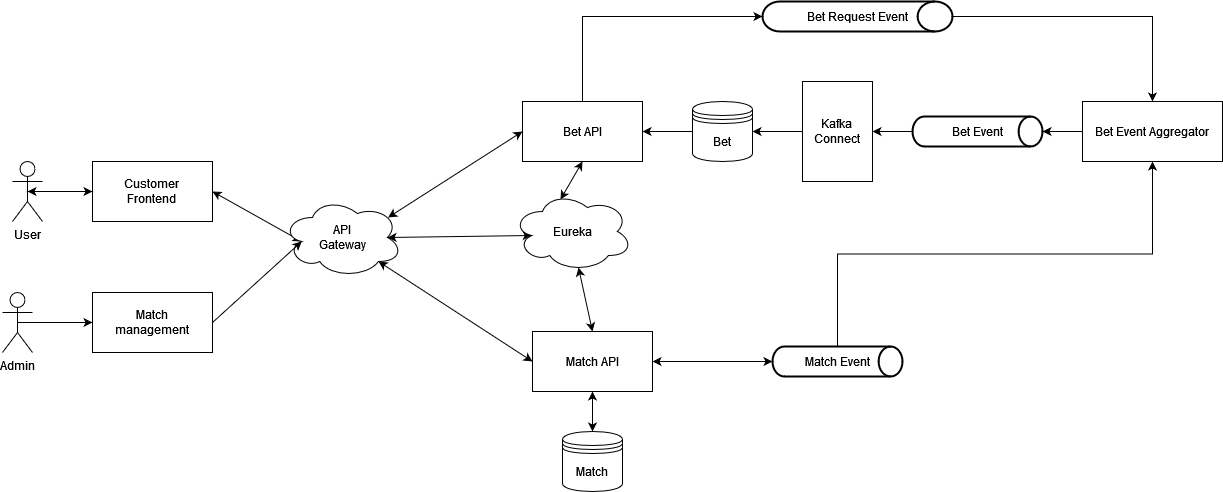

The diagram above was exported from draw.io. Its source (the exported page's mxGraphModel, read from the mxfile embedded in the PNG):
<mxGraphModel dx="2249" dy="1878" grid="1" gridSize="10" guides="1" tooltips="1" connect="1" arrows="1" fold="1" page="1" pageScale="1" pageWidth="827" pageHeight="1169" math="0" shadow="0">
  <root>
    <mxCell id="0" />
    <mxCell id="1" parent="0" />
    <mxCell id="UthLqlAPBlFUm4PAqSpk-6" style="rounded=0;orthogonalLoop=1;jettySize=auto;html=1;exitX=0.8;exitY=0.8;exitDx=0;exitDy=0;entryX=0;entryY=0.5;entryDx=0;entryDy=0;startArrow=classic;startFill=1;exitPerimeter=0;" parent="1" source="UthLqlAPBlFUm4PAqSpk-22" target="UthLqlAPBlFUm4PAqSpk-4" edge="1">
      <mxGeometry relative="1" as="geometry">
        <mxPoint x="430" y="225" as="sourcePoint" />
      </mxGeometry>
    </mxCell>
    <mxCell id="UthLqlAPBlFUm4PAqSpk-7" style="rounded=0;orthogonalLoop=1;jettySize=auto;html=1;exitX=0.88;exitY=0.25;exitDx=0;exitDy=0;entryX=0;entryY=0.5;entryDx=0;entryDy=0;startArrow=classic;startFill=1;exitPerimeter=0;" parent="1" source="UthLqlAPBlFUm4PAqSpk-22" target="UthLqlAPBlFUm4PAqSpk-3" edge="1">
      <mxGeometry relative="1" as="geometry">
        <mxPoint x="430" y="175" as="sourcePoint" />
      </mxGeometry>
    </mxCell>
    <mxCell id="UthLqlAPBlFUm4PAqSpk-5" style="rounded=0;orthogonalLoop=1;jettySize=auto;html=1;exitX=1;exitY=0.5;exitDx=0;exitDy=0;startArrow=classic;startFill=1;entryX=0.16;entryY=0.55;entryDx=0;entryDy=0;entryPerimeter=0;" parent="1" source="UthLqlAPBlFUm4PAqSpk-2" target="UthLqlAPBlFUm4PAqSpk-22" edge="1">
      <mxGeometry relative="1" as="geometry">
        <mxPoint x="250" y="200" as="targetPoint" />
      </mxGeometry>
    </mxCell>
    <mxCell id="UthLqlAPBlFUm4PAqSpk-2" value="Customer&lt;br&gt;Frontend" style="rounded=0;whiteSpace=wrap;html=1;" parent="1" vertex="1">
      <mxGeometry x="50" y="120" width="120" height="60" as="geometry" />
    </mxCell>
    <mxCell id="UthLqlAPBlFUm4PAqSpk-31" style="edgeStyle=orthogonalEdgeStyle;rounded=0;orthogonalLoop=1;jettySize=auto;html=1;exitX=0.5;exitY=0;exitDx=0;exitDy=0;entryX=0;entryY=0.5;entryDx=0;entryDy=0;entryPerimeter=0;startArrow=none;startFill=0;" parent="1" source="UthLqlAPBlFUm4PAqSpk-3" target="UthLqlAPBlFUm4PAqSpk-30" edge="1">
      <mxGeometry relative="1" as="geometry" />
    </mxCell>
    <mxCell id="UthLqlAPBlFUm4PAqSpk-3" value="Bet API" style="rounded=0;whiteSpace=wrap;html=1;" parent="1" vertex="1">
      <mxGeometry x="480" y="60" width="120" height="60" as="geometry" />
    </mxCell>
    <mxCell id="X-VzsbPPhMvcKn2IiEUb-3" style="edgeStyle=none;rounded=0;orthogonalLoop=1;jettySize=auto;html=1;exitX=1;exitY=0.5;exitDx=0;exitDy=0;startArrow=classic;startFill=1;" edge="1" parent="1" source="UthLqlAPBlFUm4PAqSpk-4" target="UthLqlAPBlFUm4PAqSpk-36">
      <mxGeometry relative="1" as="geometry" />
    </mxCell>
    <mxCell id="X-VzsbPPhMvcKn2IiEUb-4" style="edgeStyle=none;rounded=0;orthogonalLoop=1;jettySize=auto;html=1;exitX=0.5;exitY=1;exitDx=0;exitDy=0;startArrow=classic;startFill=1;" edge="1" parent="1" source="UthLqlAPBlFUm4PAqSpk-4" target="UthLqlAPBlFUm4PAqSpk-25">
      <mxGeometry relative="1" as="geometry" />
    </mxCell>
    <mxCell id="UthLqlAPBlFUm4PAqSpk-4" value="Match API" style="rounded=0;whiteSpace=wrap;html=1;" parent="1" vertex="1">
      <mxGeometry x="490" y="290" width="120" height="60" as="geometry" />
    </mxCell>
    <mxCell id="UthLqlAPBlFUm4PAqSpk-10" style="edgeStyle=orthogonalEdgeStyle;rounded=0;orthogonalLoop=1;jettySize=auto;html=1;exitX=0.5;exitY=0.5;exitDx=0;exitDy=0;exitPerimeter=0;entryX=0;entryY=0.5;entryDx=0;entryDy=0;startArrow=classic;startFill=1;" parent="1" source="UthLqlAPBlFUm4PAqSpk-8" target="UthLqlAPBlFUm4PAqSpk-2" edge="1">
      <mxGeometry relative="1" as="geometry" />
    </mxCell>
    <mxCell id="UthLqlAPBlFUm4PAqSpk-8" value="User" style="shape=umlActor;verticalLabelPosition=bottom;verticalAlign=top;html=1;outlineConnect=0;" parent="1" vertex="1">
      <mxGeometry x="-30" y="120" width="30" height="60" as="geometry" />
    </mxCell>
    <mxCell id="UthLqlAPBlFUm4PAqSpk-15" style="edgeStyle=orthogonalEdgeStyle;rounded=0;orthogonalLoop=1;jettySize=auto;html=1;exitX=0;exitY=0.5;exitDx=0;exitDy=0;startArrow=none;startFill=0;" parent="1" source="UthLqlAPBlFUm4PAqSpk-23" target="UthLqlAPBlFUm4PAqSpk-3" edge="1">
      <mxGeometry relative="1" as="geometry">
        <mxPoint x="660" y="90" as="sourcePoint" />
      </mxGeometry>
    </mxCell>
    <mxCell id="UthLqlAPBlFUm4PAqSpk-21" style="edgeStyle=orthogonalEdgeStyle;rounded=0;orthogonalLoop=1;jettySize=auto;html=1;exitX=0;exitY=0.5;exitDx=0;exitDy=0;entryX=1;entryY=0.5;entryDx=0;entryDy=0;startArrow=none;startFill=0;" parent="1" source="UthLqlAPBlFUm4PAqSpk-17" target="UthLqlAPBlFUm4PAqSpk-23" edge="1">
      <mxGeometry relative="1" as="geometry">
        <mxPoint x="720" y="90" as="targetPoint" />
      </mxGeometry>
    </mxCell>
    <mxCell id="UthLqlAPBlFUm4PAqSpk-17" value="Kafka&lt;br&gt;Connect" style="rounded=0;whiteSpace=wrap;html=1;" parent="1" vertex="1">
      <mxGeometry x="760" y="40" width="70" height="100" as="geometry" />
    </mxCell>
    <mxCell id="UthLqlAPBlFUm4PAqSpk-45" style="edgeStyle=none;rounded=0;orthogonalLoop=1;jettySize=auto;html=1;exitX=0.875;exitY=0.5;exitDx=0;exitDy=0;exitPerimeter=0;entryX=0.16;entryY=0.55;entryDx=0;entryDy=0;entryPerimeter=0;startArrow=classic;startFill=1;" parent="1" source="UthLqlAPBlFUm4PAqSpk-22" target="UthLqlAPBlFUm4PAqSpk-44" edge="1">
      <mxGeometry relative="1" as="geometry" />
    </mxCell>
    <mxCell id="UthLqlAPBlFUm4PAqSpk-22" value="API&lt;br&gt;Gateway" style="ellipse;shape=cloud;whiteSpace=wrap;html=1;" parent="1" vertex="1">
      <mxGeometry x="240" y="156" width="120" height="80" as="geometry" />
    </mxCell>
    <mxCell id="UthLqlAPBlFUm4PAqSpk-23" value="Bet" style="shape=datastore;whiteSpace=wrap;html=1;" parent="1" vertex="1">
      <mxGeometry x="650" y="60" width="60" height="60" as="geometry" />
    </mxCell>
    <mxCell id="UthLqlAPBlFUm4PAqSpk-25" value="Match" style="shape=datastore;whiteSpace=wrap;html=1;" parent="1" vertex="1">
      <mxGeometry x="520" y="390" width="60" height="60" as="geometry" />
    </mxCell>
    <mxCell id="UthLqlAPBlFUm4PAqSpk-32" style="edgeStyle=orthogonalEdgeStyle;rounded=0;orthogonalLoop=1;jettySize=auto;html=1;exitX=0;exitY=0.5;exitDx=0;exitDy=0;exitPerimeter=0;startArrow=none;startFill=0;" parent="1" source="UthLqlAPBlFUm4PAqSpk-28" target="UthLqlAPBlFUm4PAqSpk-17" edge="1">
      <mxGeometry relative="1" as="geometry" />
    </mxCell>
    <mxCell id="UthLqlAPBlFUm4PAqSpk-28" value="Bet Event" style="strokeWidth=2;html=1;shape=mxgraph.flowchart.direct_data;whiteSpace=wrap;" parent="1" vertex="1">
      <mxGeometry x="870" y="75" width="130" height="30" as="geometry" />
    </mxCell>
    <mxCell id="UthLqlAPBlFUm4PAqSpk-35" style="edgeStyle=orthogonalEdgeStyle;rounded=0;orthogonalLoop=1;jettySize=auto;html=1;exitX=1;exitY=0.5;exitDx=0;exitDy=0;exitPerimeter=0;entryX=0.5;entryY=0;entryDx=0;entryDy=0;startArrow=none;startFill=0;" parent="1" source="UthLqlAPBlFUm4PAqSpk-30" target="UthLqlAPBlFUm4PAqSpk-33" edge="1">
      <mxGeometry relative="1" as="geometry" />
    </mxCell>
    <mxCell id="UthLqlAPBlFUm4PAqSpk-30" value="Bet Request Event" style="strokeWidth=2;html=1;shape=mxgraph.flowchart.direct_data;whiteSpace=wrap;" parent="1" vertex="1">
      <mxGeometry x="720" y="-40" width="190" height="30" as="geometry" />
    </mxCell>
    <mxCell id="UthLqlAPBlFUm4PAqSpk-34" style="edgeStyle=orthogonalEdgeStyle;rounded=0;orthogonalLoop=1;jettySize=auto;html=1;exitX=0;exitY=0.5;exitDx=0;exitDy=0;entryX=1;entryY=0.5;entryDx=0;entryDy=0;entryPerimeter=0;startArrow=none;startFill=0;" parent="1" source="UthLqlAPBlFUm4PAqSpk-33" target="UthLqlAPBlFUm4PAqSpk-28" edge="1">
      <mxGeometry relative="1" as="geometry" />
    </mxCell>
    <mxCell id="UthLqlAPBlFUm4PAqSpk-33" value="Bet Event Aggregator" style="rounded=0;whiteSpace=wrap;html=1;" parent="1" vertex="1">
      <mxGeometry x="1040" y="60" width="140" height="60" as="geometry" />
    </mxCell>
    <mxCell id="UthLqlAPBlFUm4PAqSpk-38" style="edgeStyle=orthogonalEdgeStyle;rounded=0;orthogonalLoop=1;jettySize=auto;html=1;exitX=0.5;exitY=0;exitDx=0;exitDy=0;exitPerimeter=0;entryX=0.5;entryY=1;entryDx=0;entryDy=0;startArrow=none;startFill=0;" parent="1" source="UthLqlAPBlFUm4PAqSpk-36" target="UthLqlAPBlFUm4PAqSpk-33" edge="1">
      <mxGeometry relative="1" as="geometry" />
    </mxCell>
    <mxCell id="UthLqlAPBlFUm4PAqSpk-36" value="Match Event" style="strokeWidth=2;html=1;shape=mxgraph.flowchart.direct_data;whiteSpace=wrap;" parent="1" vertex="1">
      <mxGeometry x="730" y="305" width="130" height="30" as="geometry" />
    </mxCell>
    <mxCell id="X-VzsbPPhMvcKn2IiEUb-2" style="rounded=0;orthogonalLoop=1;jettySize=auto;html=1;exitX=1;exitY=0.5;exitDx=0;exitDy=0;entryX=0.16;entryY=0.55;entryDx=0;entryDy=0;entryPerimeter=0;" edge="1" parent="1" source="UthLqlAPBlFUm4PAqSpk-39" target="UthLqlAPBlFUm4PAqSpk-22">
      <mxGeometry relative="1" as="geometry" />
    </mxCell>
    <mxCell id="UthLqlAPBlFUm4PAqSpk-39" value="Match &lt;br&gt;management" style="rounded=0;whiteSpace=wrap;html=1;" parent="1" vertex="1">
      <mxGeometry x="50" y="251" width="120" height="60" as="geometry" />
    </mxCell>
    <mxCell id="X-VzsbPPhMvcKn2IiEUb-1" style="edgeStyle=orthogonalEdgeStyle;rounded=0;orthogonalLoop=1;jettySize=auto;html=1;exitX=0.5;exitY=0.5;exitDx=0;exitDy=0;exitPerimeter=0;" edge="1" parent="1" source="UthLqlAPBlFUm4PAqSpk-42" target="UthLqlAPBlFUm4PAqSpk-39">
      <mxGeometry relative="1" as="geometry" />
    </mxCell>
    <mxCell id="UthLqlAPBlFUm4PAqSpk-42" value="Admin" style="shape=umlActor;verticalLabelPosition=bottom;verticalAlign=top;html=1;outlineConnect=0;" parent="1" vertex="1">
      <mxGeometry x="-40" y="251" width="30" height="60" as="geometry" />
    </mxCell>
    <mxCell id="UthLqlAPBlFUm4PAqSpk-46" style="edgeStyle=none;rounded=0;orthogonalLoop=1;jettySize=auto;html=1;exitX=0.4;exitY=0.1;exitDx=0;exitDy=0;exitPerimeter=0;entryX=0.5;entryY=1;entryDx=0;entryDy=0;startArrow=classic;startFill=1;" parent="1" source="UthLqlAPBlFUm4PAqSpk-44" target="UthLqlAPBlFUm4PAqSpk-3" edge="1">
      <mxGeometry relative="1" as="geometry" />
    </mxCell>
    <mxCell id="UthLqlAPBlFUm4PAqSpk-47" style="edgeStyle=none;rounded=0;orthogonalLoop=1;jettySize=auto;html=1;exitX=0.55;exitY=0.95;exitDx=0;exitDy=0;exitPerimeter=0;entryX=0.5;entryY=0;entryDx=0;entryDy=0;startArrow=classic;startFill=1;" parent="1" source="UthLqlAPBlFUm4PAqSpk-44" target="UthLqlAPBlFUm4PAqSpk-4" edge="1">
      <mxGeometry relative="1" as="geometry" />
    </mxCell>
    <mxCell id="UthLqlAPBlFUm4PAqSpk-44" value="Eureka" style="ellipse;shape=cloud;whiteSpace=wrap;html=1;" parent="1" vertex="1">
      <mxGeometry x="470" y="150" width="120" height="80" as="geometry" />
    </mxCell>
  </root>
</mxGraphModel>